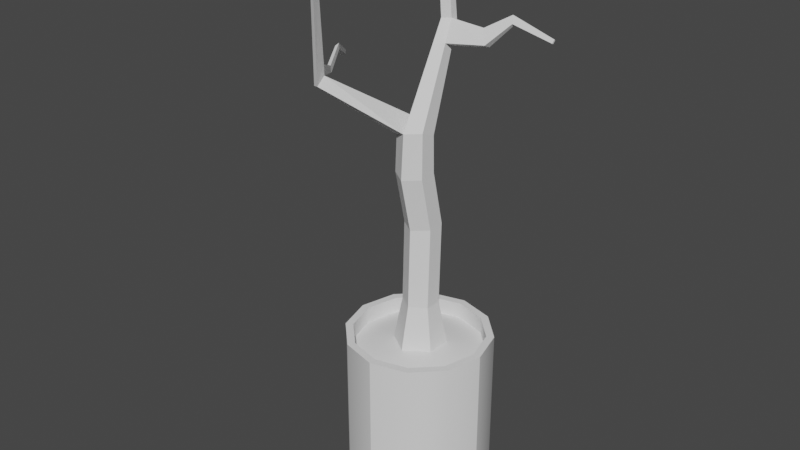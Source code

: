 # Source: PotFleur.blend  (saved by Blender 2.81.16; exported with 4.5.12 LTS)
import bpy
from mathutils import Matrix  # noqa: F401  (used for matrix-valued properties, if any)

bpy.ops.wm.read_factory_settings(use_empty=True)
scene = bpy.context.scene
scene.name = 'Scene'

# ---- collections
col_collection = bpy.data.collections.new('Collection'); scene.collection.children.link(col_collection)

# ---- node groups
ng_auto_smooth = bpy.data.node_groups.new('Auto Smooth', 'GeometryNodeTree')
_s = ng_auto_smooth.interface.new_socket(name='Geometry', in_out='OUTPUT', socket_type='NodeSocketGeometry')
_s = ng_auto_smooth.interface.new_socket(name='Geometry', in_out='INPUT', socket_type='NodeSocketGeometry')
_s = ng_auto_smooth.interface.new_socket(name='Angle', in_out='INPUT', socket_type='NodeSocketFloat')
_s.subtype = 'ANGLE'
_s.min_value = 0.0
_s.max_value = 3.142
ng_auto_smooth.is_modifier = True
_N = ng_auto_smooth.nodes; _L = ng_auto_smooth.links
n0 = _N.new('NodeGroupOutput'); n0.name = 'Group Output'; n0.location = (480, -100)
n1 = _N.new('NodeGroupInput'); n1.name = 'Group Input'; n1.location = (-420, -300)
n2 = _N.new('NodeGroupInput'); n2.name = 'Group Input.001'; n2.location = (-60, -100)
n3 = _N.new('GeometryNodeSetShadeSmooth'); n3.name = 'Set Shade Smooth'; n3.location = (120, -100)
n3.domain = 'EDGE'
n4 = _N.new('GeometryNodeSetShadeSmooth'); n4.name = 'Set Shade Smooth.001'; n4.location = (300, -100)
n5 = _N.new('GeometryNodeInputMeshEdgeAngle'); n5.name = 'Edge Angle'; n5.location = (-420, -220)
n6 = _N.new('GeometryNodeInputEdgeSmooth'); n6.name = 'Is Edge Smooth'; n6.location = (-60, -160)
n7 = _N.new('GeometryNodeInputShadeSmooth'); n7.name = 'Is Face Smooth'; n7.location = (-240, -340)
n8 = _N.new('FunctionNodeBooleanMath'); n8.name = 'Boolean Math'; n8.location = (-60, -220)
n9 = _N.new('FunctionNodeCompare'); n9.name = 'Compare'; n9.location = (-240, -180)
n9.operation = 'LESS_EQUAL'
_L.new(n5.outputs[0], n9.inputs[0])
_L.new(n4.outputs[0], n0.inputs[0])
_L.new(n1.outputs[1], n9.inputs[1])
_L.new(n9.outputs[0], n8.inputs[0])
_L.new(n7.outputs[0], n8.inputs[1])
_L.new(n2.outputs[0], n3.inputs[0])
_L.new(n6.outputs[0], n3.inputs[1])
_L.new(n3.outputs[0], n4.inputs[0])
_L.new(n8.outputs[0], n3.inputs[2])
n0.is_active_output = True

# ---- world
world_world = bpy.data.worlds.new('World'); scene.world = world_world
world_world.use_nodes = True; world_world.node_tree.nodes.clear()
_N = world_world.node_tree.nodes; _L = world_world.node_tree.links
n0 = _N.new('ShaderNodeOutputWorld'); n0.name = 'World Output'; n0.location = (300, 300)
n1 = _N.new('ShaderNodeBackground'); n1.name = 'Background'; n1.location = (10, 300)
n1.inputs[0].default_value = (0.05088, 0.05088, 0.05088, 1.0)
_L.new(n1.outputs[0], n0.inputs[0])
n0.is_active_output = True
world_world.color = (0.05088, 0.05088, 0.05088)
world_world.use_sun_shadow = False
world_world.sun_shadow_jitter_overblur = 0.0

# ---- meshes
me_cylinder = bpy.data.meshes.new('Cylinder')
me_cylinder.from_pydata([(0.0, 1.0, -1.0), (1.469e-08, 0.8942, 1.0), (0.5, 0.866, -1.0), (0.4471, 0.7744, 1.0), (0.866, 0.5, -1.0), (0.7744, 0.4471, 1.0), (1.0, -4.371e-08, -1.0), (0.8942, -3.718e-08, 1.0), (0.866, -0.5, -1.0), (0.7744, -0.4471, 1.0), (0.5, -0.866, -1.0), (0.4471, -0.7744, 1.0), (1.51e-07, -1.0, -1.0), (1.379e-07, -0.8942, 1.0), (-0.5, -0.866, -1.0), (-0.4471, -0.7744, 1.0), (-0.866, -0.5, -1.0), (-0.7744, -0.4471, 1.0), (-1.0, -4.649e-07, -1.0), (-0.8942, -4.143e-07, 1.0), (-0.866, 0.5, -1.0), (-0.7744, 0.4471, 1.0), (-0.5, 0.866, -1.0), (-0.4471, 0.7744, 1.0), (0.5, 0.866, 1.0), (0.0, 1.0, 1.0), (0.866, 0.5, 1.0), (1.0, -4.371e-08, 1.0), (0.866, -0.5, 1.0), (0.5, -0.866, 1.0), (1.51e-07, -1.0, 1.0), (-0.5, -0.866, 1.0), (-0.866, -0.5, 1.0), (-1.0, -4.649e-07, 1.0), (-0.866, 0.5, 1.0), (-0.5, 0.866, 1.0), (0.4471, 0.7744, 0.7722), (7.359e-09, 0.8942, 0.7722), (0.7744, 0.4471, 0.7722), (0.8942, -3.718e-08, 0.7722), (0.7744, -0.4471, 0.7722), (0.4471, -0.7744, 0.7722), (1.306e-07, -0.8942, 0.7722), (-0.4471, -0.7744, 0.7722), (-0.7744, -0.4471, 0.7722), (-0.8942, -4.143e-07, 0.7722), (-0.7744, 0.4471, 0.7722), (-0.4471, 0.7744, 0.7722), (6.899e-08, -2.384e-07, 0.9203), (9.98e-08, -0.4471, 0.847), (3.817e-08, 0.4471, 0.847), (-0.4471, -3.264e-07, 0.847), (0.4471, -1.378e-07, 0.847), (-0.3872, 0.2236, 0.847), (0.3872, -0.2236, 0.847), (-0.2236, 0.3872, 0.847), (0.2236, -0.3872, 0.847), (-0.2236, -0.3872, 0.847), (0.2236, 0.3872, 0.847), (-0.3872, -0.2236, 0.847), (0.3872, 0.2236, 0.847)], [], [(0, 25, 24, 2), (2, 24, 26, 4), (4, 26, 27, 6), (6, 27, 28, 8), (8, 28, 29, 10), (10, 29, 30, 12), (12, 30, 31, 14), (14, 31, 32, 16), (16, 32, 33, 18), (18, 33, 34, 20), (9, 7, 39, 40), (20, 34, 35, 22), (22, 35, 25, 0), (0, 2, 4, 6, 8, 10, 12, 14, 16, 18, 20, 22), (1, 3, 24, 25), (3, 5, 26, 24), (5, 7, 27, 26), (7, 9, 28, 27), (9, 11, 29, 28), (11, 13, 30, 29), (13, 15, 31, 30), (15, 17, 32, 31), (17, 19, 33, 32), (19, 21, 34, 33), (21, 23, 35, 34), (23, 1, 25, 35), (51, 45, 44, 59), (23, 21, 46, 47), (3, 1, 37, 36), (17, 15, 43, 44), (11, 9, 40, 41), (1, 23, 47, 37), (5, 3, 36, 38), (19, 17, 44, 45), (13, 11, 41, 42), (7, 5, 38, 39), (21, 19, 45, 46), (15, 13, 42, 43), (49, 42, 41, 56), (53, 46, 45, 51), (58, 50, 48), (55, 53, 48), (52, 48, 54), (50, 55, 48), (54, 48, 56), (49, 48, 57), (60, 58, 48), (57, 48, 59), (52, 60, 48), (39, 38, 60, 52), (43, 57, 59, 44), (38, 36, 58, 60), (42, 49, 57, 43), (40, 54, 56, 41), (37, 47, 55, 50), (39, 52, 54, 40), (47, 46, 53, 55), (36, 37, 50, 58), (48, 53, 51), (48, 49, 56), (48, 51, 59)])
me_cylinder.polygons.foreach_set('use_smooth', [True] * 61)
_uv = me_cylinder.uv_layers.new(name='UVMap')
_uv.uv.foreach_set('vector', [1.0, 0.5, 1.0, 1.0, 0.9167, 1.0, 0.9167, 0.5, 0.9167, 0.5, 0.9167, 1.0, 0.8333, 1.0, 0.8333, 0.5, 0.8333, 0.5, 0.8333, 1.0, 0.75, 1.0, 0.75, 0.5, 0.75, 0.5, 0.75, 1.0, 0.6667, 1.0, 0.6667, 0.5, 0.6667, 0.5, 0.6667, 1.0, 0.5833, 1.0, 0.5833, 0.5, 0.5833, 0.5, 0.5833, 1.0, 0.5, 1.0, 0.5, 0.5, 0.5, 0.5, 0.5, 1.0, 0.4167, 1.0, 0.4167, 0.5, 0.4167, 0.5, 0.4167, 1.0, 0.3333, 1.0, 0.3333, 0.5, 0.3333, 0.5, 0.3333, 1.0, 0.25, 1.0, 0.25, 0.5, 0.25, 0.5, 0.25, 1.0, 0.1667, 1.0, 0.1667, 0.5, 0.4359, 0.1427, 0.4646, 0.25, 0.4646, 0.25, 0.4359, 0.1427, 0.1667, 0.5, 0.1667, 1.0, 0.08333, 1.0, 0.08333, 0.5, 0.08333, 0.5, 0.08333, 1.0, 7.451e-08, 1.0, 7.451e-08, 0.5, 0.75, 0.49, 0.87, 0.4578, 0.9578, 0.37, 0.99, 0.25, 0.9578, 0.13, 0.87, 0.04215, 0.75, 0.01, 0.63, 0.04215, 0.5422, 0.13, 0.51, 0.25, 0.5422, 0.37, 0.63, 0.4578, 0.25, 0.4646, 0.3573, 0.4359, 0.37, 0.4578, 0.25, 0.49, 0.3573, 0.4359, 0.4359, 0.3573, 0.4578, 0.37, 0.37, 0.4578, 0.4359, 0.3573, 0.4646, 0.25, 0.49, 0.25, 0.4578, 0.37, 0.4646, 0.25, 0.4359, 0.1427, 0.4578, 0.13, 0.49, 0.25, 0.4359, 0.1427, 0.3573, 0.06414, 0.37, 0.04215, 0.4578, 0.13, 0.3573, 0.06414, 0.25, 0.03538, 0.25, 0.01, 0.37, 0.04215, 0.25, 0.03538, 0.1427, 0.06414, 0.13, 0.04215, 0.25, 0.01, 0.1427, 0.06414, 0.06414, 0.1427, 0.04215, 0.13, 0.13, 0.04215, 0.06414, 0.1427, 0.03538, 0.25, 0.01, 0.25, 0.04215, 0.13, 0.03538, 0.25, 0.06414, 0.3573, 0.04215, 0.37, 0.01, 0.25, 0.06414, 0.3573, 0.1427, 0.4359, 0.13, 0.4578, 0.04215, 0.37, 0.1427, 0.4359, 0.25, 0.4646, 0.25, 0.49, 0.13, 0.4578, 0.1427, 0.25, 0.03538, 0.25, 0.06414, 0.1427, 0.1571, 0.1963, 0.1427, 0.4359, 0.06414, 0.3573, 0.06414, 0.3573, 0.1427, 0.4359, 0.3573, 0.4359, 0.25, 0.4646, 0.25, 0.4646, 0.3573, 0.4359, 0.06414, 0.1427, 0.1427, 0.06414, 0.1427, 0.06414, 0.06414, 0.1427, 0.3573, 0.06414, 0.4359, 0.1427, 0.4359, 0.1427, 0.3573, 0.06414, 0.25, 0.4646, 0.1427, 0.4359, 0.1427, 0.4359, 0.25, 0.4646, 0.4359, 0.3573, 0.3573, 0.4359, 0.3573, 0.4359, 0.4359, 0.3573, 0.03538, 0.25, 0.06414, 0.1427, 0.06414, 0.1427, 0.03538, 0.25, 0.25, 0.03538, 0.3573, 0.06414, 0.3573, 0.06414, 0.25, 0.03538, 0.4646, 0.25, 0.4359, 0.3573, 0.4359, 0.3573, 0.4646, 0.25, 0.06414, 0.3573, 0.03538, 0.25, 0.03538, 0.25, 0.06414, 0.3573, 0.1427, 0.06414, 0.25, 0.03538, 0.25, 0.03538, 0.1427, 0.06414, 0.25, 0.1427, 0.25, 0.03538, 0.3573, 0.06414, 0.3037, 0.1571, 0.1571, 0.3037, 0.06414, 0.3573, 0.03538, 0.25, 0.1427, 0.25, 0.3037, 0.3429, 0.25, 0.3573, 0.25, 0.25, 0.1963, 0.3429, 0.1571, 0.3037, 0.25, 0.25, 0.3573, 0.25, 0.25, 0.25, 0.3429, 0.1963, 0.25, 0.3573, 0.1963, 0.3429, 0.25, 0.25, 0.3429, 0.1963, 0.25, 0.25, 0.3037, 0.1571, 0.25, 0.1427, 0.25, 0.25, 0.1963, 0.1571, 0.3429, 0.3037, 0.3037, 0.3429, 0.25, 0.25, 0.1963, 0.1571, 0.25, 0.25, 0.1571, 0.1963, 0.3573, 0.25, 0.3429, 0.3037, 0.25, 0.25, 0.4646, 0.25, 0.4359, 0.3573, 0.3429, 0.3037, 0.3573, 0.25, 0.1427, 0.06414, 0.1963, 0.1571, 0.1571, 0.1963, 0.06414, 0.1427, 0.4359, 0.3573, 0.3573, 0.4359, 0.3037, 0.3429, 0.3429, 0.3037, 0.25, 0.03538, 0.25, 0.1427, 0.1963, 0.1571, 0.1427, 0.06414, 0.4359, 0.1427, 0.3429, 0.1963, 0.3037, 0.1571, 0.3573, 0.06414, 0.25, 0.4646, 0.1427, 0.4359, 0.1963, 0.3429, 0.25, 0.3573, 0.4646, 0.25, 0.3573, 0.25, 0.3429, 0.1963, 0.4359, 0.1427, 0.1427, 0.4359, 0.06414, 0.3573, 0.1571, 0.3037, 0.1963, 0.3429, 0.3573, 0.4359, 0.25, 0.4646, 0.25, 0.3573, 0.3037, 0.3429, 0.25, 0.25, 0.1571, 0.3037, 0.1427, 0.25, 0.25, 0.25, 0.25, 0.1427, 0.3037, 0.1571, 0.25, 0.25, 0.1427, 0.25, 0.1571, 0.1963])
me_cylinder.use_remesh_fix_poles = True
me_cylinder.use_remesh_preserve_attributes = False
me_cylinder.use_mirror_vertex_groups = False
me_cylinder.update()
me_cube_001 = bpy.data.meshes.new('Cube.001')
me_cube_001.from_pydata([(-1.0, -0.5466, -1.0), (-0.6533, -0.357, 1.005), (-1.0, 0.5466, -1.0), (-0.6533, 0.357, 0.9946), (1.0, -0.5466, -1.0), (0.6533, -0.357, 1.005), (1.0, 0.5466, -1.0), (0.6533, 0.357, 0.9946), (0.0, 1.228, -1.0), (-4.448e-34, 0.8021, 0.988), (0.0, -1.228, -1.0), (4.448e-34, -0.8021, 1.012), (-0.6533, -0.2502, 4.467), (-0.6533, 0.4604, 4.538), (5.242e-19, 0.9032, 4.583), (0.6533, 0.4604, 4.538), (0.6533, -0.2502, 4.467), (-5.242e-19, -0.6931, 4.422), (-0.6533, -0.7995, 6.804), (-0.6533, -0.09017, 6.886), (4.231e-18, 0.352, 6.937), (0.6533, -0.09017, 6.886), (0.6533, -0.7995, 6.804), (-4.231e-18, -1.242, 6.753), (-0.5995, -0.7869, 8.349), (-0.6839, -0.1203, 8.591), (-0.1064, 0.3755, 8.619), (0.6533, -0.1274, 8.431), (0.6533, -0.7929, 8.69), (0.08319, -1.217, 8.655), (-2.587, -3.068, 10.44), (-2.661, -2.83, 10.54), (-2.297, -3.202, 10.51), (-2.495, -2.615, 10.73), (-2.575, -3.101, 13.98), (-2.651, -2.903, 14.11), (-2.332, -3.223, 14.01), (-2.501, -2.779, 14.3), (-2.556, -5.358, 14.54), (-2.608, -5.289, 14.69), (-2.389, -5.442, 14.52), (-2.506, -5.286, 14.85), (0.0, 1.558, 11.49), (0.09294, 1.638, 12.52), (0.4966, 1.36, 12.45), (0.4964, 1.024, 12.63), (0.1941, 0.7967, 12.63), (0.1366, 1.124, 16.36), (0.4642, 0.9206, 16.25), (0.4642, 0.6211, 16.32), (0.2183, 0.4418, 16.28), (0.5335, 0.6297, 11.77), (0.17, 0.3598, 11.77), (0.0497, 1.364, 11.67), (0.5336, 1.038, 11.58), (1.893, 1.345, 12.38), (1.882, 1.111, 12.5), (2.12, 0.8663, 11.95), (2.128, 1.15, 11.82), (2.884, 1.568, 13.03), (2.881, 1.449, 13.09), (2.954, 1.318, 12.8), (2.957, 1.461, 12.73), (4.676, 1.443, 12.53), (4.679, 1.386, 12.57), (4.637, 1.318, 12.43), (4.635, 1.387, 12.39), (-2.678, -2.807, 10.97), (-2.515, -2.6, 11.15), (-2.585, -3.072, 10.86), (-2.301, -3.204, 10.93), (-3.482, -1.469, 10.17), (-3.333, -1.352, 10.32), (-3.305, -1.42, 10.62), (-3.452, -1.53, 10.47), (-3.925, -0.4587, 10.8), (-3.815, -0.3608, 10.91), (-3.801, -0.3986, 11.15), (-3.909, -0.4915, 11.04), (-4.82, 0.9065, 10.08), (-4.763, 1.012, 10.15), (-4.793, 1.053, 10.32), (-4.848, 0.9506, 10.25)], [], [(0, 1, 3, 2), (8, 9, 7, 6), (6, 7, 5, 4), (10, 11, 1, 0), (8, 6, 4, 10), (5, 7, 15, 16), (7, 9, 14, 15), (2, 8, 10, 0), (4, 5, 11, 10), (2, 3, 9, 8), (12, 17, 23, 18), (17, 16, 22, 23), (11, 5, 16, 17), (9, 3, 13, 14), (3, 1, 12, 13), (1, 11, 17, 12), (22, 21, 27, 28), (20, 19, 25, 26), (15, 14, 20, 21), (14, 13, 19, 20), (16, 15, 21, 22), (13, 12, 18, 19), (24, 29, 32, 30), (52, 51, 45, 46), (19, 18, 24, 25), (23, 22, 28, 29), (18, 23, 29, 24), (21, 20, 26, 27), (68, 67, 35, 37), (29, 26, 33, 32), (26, 25, 31, 33), (25, 24, 30, 31), (36, 37, 41, 40), (67, 69, 34, 35), (70, 68, 37, 36), (69, 70, 36, 34), (41, 39, 38, 40), (34, 36, 40, 38), (37, 35, 39, 41), (35, 34, 38, 39), (46, 45, 49, 50), (54, 53, 43, 44), (53, 52, 46, 43), (51, 54, 58, 57), (48, 47, 50, 49), (44, 43, 47, 48), (43, 46, 50, 47), (45, 44, 48, 49), (28, 27, 54, 51), (26, 29, 52, 53), (27, 26, 53, 54), (29, 28, 51, 52), (55, 56, 60, 59), (44, 45, 56, 55), (54, 44, 55, 58), (45, 51, 57, 56), (61, 62, 66, 65), (57, 58, 62, 61), (56, 57, 61, 60), (58, 55, 59, 62), (65, 66, 63, 64), (60, 61, 65, 64), (62, 59, 63, 66), (59, 60, 64, 63), (30, 32, 70, 69), (32, 33, 68, 70), (31, 30, 69, 67), (33, 31, 71, 72), (73, 72, 76, 77), (68, 33, 72, 73), (67, 68, 73, 74), (31, 67, 74, 71), (75, 78, 82, 79), (71, 74, 78, 75), (72, 71, 75, 76), (74, 73, 77, 78), (80, 79, 82, 81), (76, 75, 79, 80), (78, 77, 81, 82), (77, 76, 80, 81)])
_uv = me_cube_001.uv_layers.new(name='UVMap')
_uv.uv.foreach_set('vector', [0.375, 0.0, 0.625, 0.0, 0.625, 0.25, 0.375, 0.25, 0.375, 0.375, 0.625, 0.375, 0.625, 0.5, 0.375, 0.5, 0.375, 0.5, 0.625, 0.5, 0.625, 0.75, 0.375, 0.75, 0.375, 0.875, 0.625, 0.875, 0.625, 1.0, 0.375, 1.0, 0.25, 0.5, 0.375, 0.5, 0.375, 0.75, 0.25, 0.75, 0.625, 0.75, 0.625, 0.5, 0.625, 0.5, 0.625, 0.75, 0.625, 0.5, 0.625, 0.375, 0.625, 0.375, 0.625, 0.5, 0.125, 0.5, 0.25, 0.5, 0.25, 0.75, 0.125, 0.75, 0.375, 0.75, 0.625, 0.75, 0.625, 0.875, 0.375, 0.875, 0.375, 0.25, 0.625, 0.25, 0.625, 0.375, 0.375, 0.375, 0.625, 1.0, 0.625, 0.875, 0.625, 0.875, 0.625, 1.0, 0.625, 0.875, 0.625, 0.75, 0.625, 0.75, 0.625, 0.875, 0.625, 0.875, 0.625, 0.75, 0.625, 0.75, 0.625, 0.875, 0.625, 0.375, 0.625, 0.25, 0.625, 0.25, 0.625, 0.375, 0.625, 0.25, 0.625, 0.0, 0.625, 0.0, 0.625, 0.25, 0.625, 1.0, 0.625, 0.875, 0.625, 0.875, 0.625, 1.0, 0.625, 0.75, 0.625, 0.5, 0.625, 0.5, 0.625, 0.75, 0.625, 0.375, 0.625, 0.25, 0.625, 0.25, 0.625, 0.375, 0.625, 0.5, 0.625, 0.375, 0.625, 0.375, 0.625, 0.5, 0.625, 0.375, 0.625, 0.25, 0.625, 0.25, 0.625, 0.375, 0.625, 0.75, 0.625, 0.5, 0.625, 0.5, 0.625, 0.75, 0.625, 0.25, 0.625, 0.0, 0.625, 0.0, 0.625, 0.25, 0.625, 1.0, 0.625, 0.875, 0.625, 0.875, 0.625, 1.0, 0.625, 0.875, 0.625, 0.75, 0.625, 0.75, 0.625, 0.875, 0.625, 0.25, 0.625, 0.0, 0.625, 0.0, 0.625, 0.25, 0.625, 0.875, 0.625, 0.75, 0.625, 0.75, 0.625, 0.875, 0.625, 1.0, 0.625, 0.875, 0.625, 0.875, 0.625, 1.0, 0.625, 0.5, 0.625, 0.375, 0.625, 0.375, 0.625, 0.5, 0.625, 0.375, 0.625, 0.25, 0.625, 0.25, 0.625, 0.375, 0.75, 0.75, 0.75, 0.5, 0.75, 0.5, 0.75, 0.75, 0.625, 0.375, 0.625, 0.25, 0.625, 0.25, 0.625, 0.375, 0.625, 0.25, 0.625, 0.0, 0.625, 0.0, 0.625, 0.25, 0.75, 0.75, 0.75, 0.5, 0.75, 0.5, 0.75, 0.75, 0.625, 0.25, 0.625, 0.0, 0.625, 0.0, 0.625, 0.25, 0.75, 0.75, 0.75, 0.5, 0.75, 0.5, 0.75, 0.75, 0.625, 1.0, 0.625, 0.875, 0.625, 0.875, 0.625, 1.0, 0.75, 0.5, 0.875, 0.5, 0.875, 0.75, 0.75, 0.75, 0.625, 1.0, 0.625, 0.875, 0.625, 0.875, 0.625, 1.0, 0.625, 0.375, 0.625, 0.25, 0.625, 0.25, 0.625, 0.375, 0.625, 0.25, 0.625, 0.0, 0.625, 0.0, 0.625, 0.25, 0.625, 0.875, 0.625, 0.75, 0.625, 0.75, 0.625, 0.875, 0.625, 0.5, 0.625, 0.375, 0.625, 0.375, 0.625, 0.5, 0.75, 0.5, 0.75, 0.75, 0.75, 0.75, 0.75, 0.5, 0.625, 0.75, 0.625, 0.5, 0.625, 0.5, 0.625, 0.75, 0.625, 0.5, 0.75, 0.5, 0.75, 0.75, 0.625, 0.75, 0.625, 0.5, 0.625, 0.375, 0.625, 0.375, 0.625, 0.5, 0.75, 0.5, 0.75, 0.75, 0.75, 0.75, 0.75, 0.5, 0.625, 0.75, 0.625, 0.5, 0.625, 0.5, 0.625, 0.75, 0.625, 0.75, 0.625, 0.5, 0.625, 0.5, 0.625, 0.75, 0.75, 0.5, 0.75, 0.75, 0.75, 0.75, 0.75, 0.5, 0.625, 0.5, 0.625, 0.375, 0.625, 0.375, 0.625, 0.5, 0.625, 0.875, 0.625, 0.75, 0.625, 0.75, 0.625, 0.875, 0.625, 0.5, 0.625, 0.75, 0.625, 0.75, 0.625, 0.5, 0.625, 0.5, 0.625, 0.75, 0.625, 0.75, 0.625, 0.5, 0.625, 0.5, 0.625, 0.5, 0.625, 0.5, 0.625, 0.5, 0.625, 0.75, 0.625, 0.75, 0.625, 0.75, 0.625, 0.75, 0.625, 0.75, 0.625, 0.5, 0.625, 0.5, 0.625, 0.75, 0.625, 0.75, 0.625, 0.5, 0.625, 0.5, 0.625, 0.75, 0.625, 0.75, 0.625, 0.75, 0.625, 0.75, 0.625, 0.75, 0.625, 0.5, 0.625, 0.5, 0.625, 0.5, 0.625, 0.5, 0.625, 0.75, 0.625, 0.5, 0.625, 0.5, 0.625, 0.75, 0.625, 0.75, 0.625, 0.75, 0.625, 0.75, 0.625, 0.75, 0.625, 0.5, 0.625, 0.5, 0.625, 0.5, 0.625, 0.5, 0.625, 0.5, 0.625, 0.75, 0.625, 0.75, 0.625, 0.5, 0.625, 1.0, 0.625, 0.875, 0.625, 0.875, 0.625, 1.0, 0.75, 0.75, 0.75, 0.5, 0.75, 0.5, 0.75, 0.75, 0.625, 0.25, 0.625, 0.0, 0.625, 0.0, 0.625, 0.25, 0.625, 0.375, 0.625, 0.25, 0.625, 0.25, 0.625, 0.375, 0.75, 0.5, 0.75, 0.5, 0.75, 0.5, 0.75, 0.5, 0.75, 0.5, 0.75, 0.5, 0.75, 0.5, 0.75, 0.5, 0.625, 0.25, 0.625, 0.375, 0.625, 0.375, 0.625, 0.25, 0.625, 0.25, 0.625, 0.25, 0.625, 0.25, 0.625, 0.25, 0.625, 0.25, 0.625, 0.25, 0.625, 0.25, 0.625, 0.25, 0.625, 0.25, 0.625, 0.25, 0.625, 0.25, 0.625, 0.25, 0.625, 0.375, 0.625, 0.25, 0.625, 0.25, 0.625, 0.375, 0.625, 0.25, 0.625, 0.375, 0.625, 0.375, 0.625, 0.25, 0.625, 0.375, 0.625, 0.25, 0.625, 0.25, 0.625, 0.375, 0.625, 0.375, 0.625, 0.25, 0.625, 0.25, 0.625, 0.375, 0.625, 0.25, 0.625, 0.375, 0.625, 0.375, 0.625, 0.25, 0.75, 0.5, 0.75, 0.5, 0.75, 0.5, 0.75, 0.5])
me_cube_001.use_remesh_fix_poles = True
me_cube_001.use_remesh_preserve_attributes = False
me_cube_001.use_mirror_vertex_groups = False
me_cube_001.update()

# ---- objects
ob_cylinder = bpy.data.objects.new('Cylinder', me_cylinder)
ob_cube = bpy.data.objects.new('Cube', me_cube_001)

# ---- transforms, parenting, visibility, modifiers, constraints
ob_cylinder.location = (0.0, 0.0, 0.0)
ob_cylinder.lineart.crease_threshold = 0.0
_m = ob_cylinder.modifiers.new('Auto Smooth', 'NODES')
_m.node_group = ng_auto_smooth
_gi = [s.identifier for s in ng_auto_smooth.interface.items_tree if s.item_type == 'SOCKET' and s.in_out == 'INPUT']
_m[_gi[1]] = 0.5236  # Angle
ob_cube.location = (0.0, 0.02304, 1.144)
ob_cube.scale = (0.3222, 0.3222, 0.3222)
ob_cube.lineart.crease_threshold = 0.0

# ---- collection membership
col_collection.objects.link(ob_cylinder)
col_collection.objects.link(ob_cube)

# ---- scene / render settings (as saved in the file)
scene.frame_start = 1; scene.frame_end = 250; scene.frame_set(1)
scene.render.engine = 'BLENDER_EEVEE_NEXT'
scene.cycles.use_denoising = False
scene.cycles.samples = 128
scene.cycles.sampling_pattern = 'TABULATED_SOBOL'
scene.cycles.use_adaptive_sampling = False
scene.cycles.use_light_tree = False
scene.view_settings.view_transform = 'Filmic'
bpy.context.view_layer.update()

# ---- added for rendering (the .blend has no active camera and no usable light): camera, sun
cam_auto = bpy.data.cameras.new('AutoCamera')
cam_auto.lens = 50.0
cam_auto.sensor_width = 36.0
cam_auto.clip_end = 1000.0
ob_auto_camera = bpy.data.objects.new('AutoCamera', cam_auto)
scene.collection.objects.link(ob_auto_camera)
ob_auto_camera.location = (7.81616, -9.7774, 8.98241)
ob_auto_camera.rotation_euler = (1.09748, -7.21219e-08, 0.694738)
scene.camera = ob_auto_camera
light_auto_sun = bpy.data.lights.new('AutoSun', 'SUN')
light_auto_sun.energy = 3.0
light_auto_sun.angle = 0.0523599
ob_auto_sun = bpy.data.objects.new('AutoSun', light_auto_sun)
scene.collection.objects.link(ob_auto_sun)
ob_auto_sun.rotation_euler = (0.872665, 0.174533, 0.523599)
bpy.context.view_layer.update()
